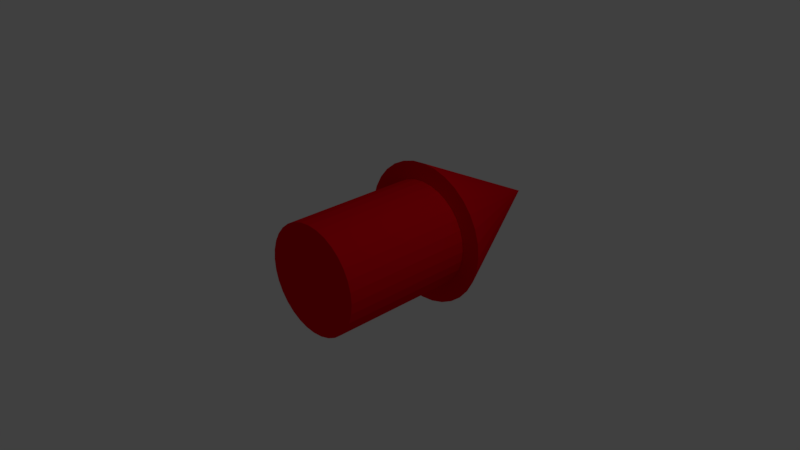 # Source: Arrow.blend  (saved by Blender 2.78.0; exported with 4.5.12 LTS)
import bpy
from mathutils import Matrix  # noqa: F401  (used for matrix-valued properties, if any)

bpy.ops.wm.read_factory_settings(use_empty=True)
scene = bpy.context.scene
scene.name = 'Scene'

# ---- collections
col_collection_1 = bpy.data.collections.new('Collection 1'); scene.collection.children.link(col_collection_1)

# ---- materials (node trees are filled in below, after node groups)
mat_red = bpy.data.materials.new('Red')
mat_red.alpha_threshold = 0.0
mat_red.use_transparent_shadow = False
mat_red.diffuse_color = (0.8, 0.0, 0.008575, 1.0)
mat_red.specular_color = (1.0, 0.0, 0.0404)
mat_red.roughness = 0.5

# ---- material node trees

# ---- world
world_world = bpy.data.worlds.new('World'); scene.world = world_world
world_world.color = (0.05088, 0.05088, 0.05088)
world_world.use_sun_shadow = False
world_world.sun_shadow_jitter_overblur = 0.0
world_world.cycles.sampling_method = 'MANUAL'

# ---- cameras
cam_camera = bpy.data.cameras.new('Camera')
cam_camera.clip_end = 100.0
cam_camera.lens = 35.0
cam_camera.sensor_width = 32.0
cam_camera.sensor_height = 18.0
cam_camera.ortho_scale = 7.314
cam_camera.dof.focus_distance = 0.0
cam_camera.dof.aperture_fstop = 128.0

# ---- lights
light_lamp = bpy.data.lights.new('Lamp', 'POINT')
light_lamp.transmission_factor = 0.0
light_lamp.cutoff_distance = 30.0
light_lamp.energy = 100.0
light_lamp.shadow_buffer_clip_start = 1.001
light_lamp.shadow_soft_size = 0.1
light_lamp.shadow_maximum_resolution = 0.006
light_lamp.use_absolute_resolution = True

# ---- meshes
me_cone = bpy.data.meshes.new('Cone')
me_cone.from_pydata([(-0.01467, -0.7423, -0.8863), (-0.01467, -0.7423, -2.886), (0.1317, -0.7279, -0.8863), (0.1317, -0.7279, -2.886), (0.2723, -0.6852, -0.8863), (0.2723, -0.6852, -2.886), (0.402, -0.6159, -0.8863), (0.402, -0.6159, -2.886), (0.5157, -0.5226, -0.8863), (0.5157, -0.5226, -2.886), (0.6089, -0.409, -0.8863), (0.6089, -0.409, -2.886), (0.6782, -0.2793, -0.8863), (0.6782, -0.2793, -2.886), (0.7209, -0.1386, -0.8863), (0.7209, -0.1386, -2.886), (0.7353, 0.007685, -0.8863), (0.7353, 0.007685, -2.886), (0.7209, 0.154, -0.8863), (0.7209, 0.154, -2.886), (0.6782, 0.2947, -0.8863), (0.6782, 0.2947, -2.886), (0.6089, 0.4244, -0.8863), (0.6089, 0.4244, -2.886), (0.5157, 0.538, -0.8863), (0.5157, 0.538, -2.886), (0.402, 0.6313, -0.8863), (0.402, 0.6313, -2.886), (0.2723, 0.7006, -0.8863), (0.2723, 0.7006, -2.886), (0.1317, 0.7433, -0.8863), (0.1317, 0.7433, -2.886), (-0.01467, 0.7577, -0.8863), (-0.01467, 0.7577, -2.886), (-0.161, 0.7433, -0.8863), (-0.161, 0.7433, -2.886), (-0.3017, 0.7006, -0.8863), (-0.3017, 0.7006, -2.886), (-0.4313, 0.6313, -0.8863), (-0.4313, 0.6313, -2.886), (-0.545, 0.538, -0.8863), (-0.545, 0.538, -2.886), (-0.6383, 0.4244, -0.8863), (-0.6383, 0.4244, -2.886), (-0.7076, 0.2947, -0.8863), (-0.7076, 0.2947, -2.886), (-0.7503, 0.154, -0.8863), (-0.7503, 0.154, -2.886), (-0.7647, 0.007684, -0.8863), (-0.7647, 0.007684, -2.886), (-0.7503, -0.1386, -0.8863), (-0.7503, -0.1386, -2.886), (-0.7076, -0.2793, -0.8863), (-0.7076, -0.2793, -2.886), (-0.6383, -0.409, -0.8863), (-0.6383, -0.409, -2.886), (-0.545, -0.5226, -0.8863), (-0.545, -0.5226, -2.886), (-0.4313, -0.6159, -0.8863), (-0.4313, -0.6159, -2.886), (-0.3017, -0.6852, -0.8863), (-0.3017, -0.6852, -2.886), (-0.161, -0.7279, -0.8863), (-0.161, -0.7279, -2.886), (0.0, 1.0, -1.0), (0.1951, 0.9808, -1.0), (0.3827, 0.9239, -1.0), (0.5556, 0.8315, -1.0), (0.7071, 0.7071, -1.0), (0.8315, 0.5556, -1.0), (0.9239, 0.3827, -1.0), (0.9808, 0.1951, -1.0), (1.0, 7.55e-08, -1.0), (0.0, 0.0, 1.0), (0.9808, -0.1951, -1.0), (0.9239, -0.3827, -1.0), (0.8315, -0.5556, -1.0), (0.7071, -0.7071, -1.0), (0.5556, -0.8315, -1.0), (0.3827, -0.9239, -1.0), (0.1951, -0.9808, -1.0), (-3.258e-07, -1.0, -1.0), (-0.1951, -0.9808, -1.0), (-0.3827, -0.9239, -1.0), (-0.5556, -0.8315, -1.0), (-0.7071, -0.7071, -1.0), (-0.8315, -0.5556, -1.0), (-0.9239, -0.3827, -1.0), (-0.9808, -0.1951, -1.0), (-1.0, 9.656e-07, -1.0), (-0.9808, 0.1951, -1.0), (-0.9239, 0.3827, -1.0), (-0.8315, 0.5556, -1.0), (-0.7071, 0.7071, -1.0), (-0.5556, 0.8315, -1.0), (-0.3827, 0.9239, -1.0), (-0.1951, 0.9808, -1.0)], [], [(0, 1, 3, 2), (2, 3, 5, 4), (4, 5, 7, 6), (6, 7, 9, 8), (8, 9, 11, 10), (10, 11, 13, 12), (12, 13, 15, 14), (14, 15, 17, 16), (16, 17, 19, 18), (18, 19, 21, 20), (20, 21, 23, 22), (22, 23, 25, 24), (24, 25, 27, 26), (26, 27, 29, 28), (28, 29, 31, 30), (30, 31, 33, 32), (32, 33, 35, 34), (34, 35, 37, 36), (36, 37, 39, 38), (38, 39, 41, 40), (40, 41, 43, 42), (42, 43, 45, 44), (44, 45, 47, 46), (46, 47, 49, 48), (48, 49, 51, 50), (50, 51, 53, 52), (52, 53, 55, 54), (54, 55, 57, 56), (56, 57, 59, 58), (58, 59, 61, 60), (3, 1, 63, 61, 59, 57, 55, 53, 51, 49, 47, 45, 43, 41, 39, 37, 35, 33, 31, 29, 27, 25, 23, 21, 19, 17, 15, 13, 11, 9, 7, 5), (60, 61, 63, 62), (62, 63, 1, 0), (0, 2, 4, 6, 8, 10, 12, 14, 16, 18, 20, 22, 24, 26, 28, 30, 32, 34, 36, 38, 40, 42, 44, 46, 48, 50, 52, 54, 56, 58, 60, 62), (64, 73, 65), (65, 73, 66), (66, 73, 67), (67, 73, 68), (68, 73, 69), (69, 73, 70), (70, 73, 71), (71, 73, 72), (72, 73, 74), (74, 73, 75), (75, 73, 76), (76, 73, 77), (77, 73, 78), (78, 73, 79), (79, 73, 80), (80, 73, 81), (81, 73, 82), (82, 73, 83), (83, 73, 84), (84, 73, 85), (85, 73, 86), (86, 73, 87), (87, 73, 88), (88, 73, 89), (89, 73, 90), (90, 73, 91), (91, 73, 92), (92, 73, 93), (93, 73, 94), (94, 73, 95), (95, 73, 96), (96, 73, 64), (64, 65, 66, 67, 68, 69, 70, 71, 72, 74, 75, 76, 77, 78, 79, 80, 81, 82, 83, 84, 85, 86, 87, 88, 89, 90, 91, 92, 93, 94, 95, 96)])
me_cone.materials.append(mat_red)
me_cone.use_remesh_preserve_volume = False
me_cone.use_remesh_preserve_attributes = False
me_cone.use_mirror_vertex_groups = False
me_cone.update()

# ---- objects
ob_arrow = bpy.data.objects.new('Arrow', me_cone)
ob_lamp = bpy.data.objects.new('Lamp', light_lamp)
ob_camera = bpy.data.objects.new('Camera', cam_camera)

# ---- transforms, parenting, visibility, modifiers, constraints
ob_arrow.location = (0.0661, 1.906, 0.01674)
ob_arrow.rotation_euler = (4.712, -0.0, 0.0)
ob_arrow.lineart.crease_threshold = 0.0
ob_lamp.location = (4.076, 1.005, 5.904)
ob_lamp.rotation_euler = (0.6503, 0.05522, 1.866)
ob_lamp.lock_rotations_4d = False
ob_lamp.empty_display_type = 'ARROWS'
ob_lamp.color = (0.0, 0.0, 0.0, 0.0)
ob_lamp.lineart.crease_threshold = 0.0
ob_camera.location = (7.481, -6.508, 5.344)
ob_camera.rotation_euler = (1.109, 0.0, 0.8149)
ob_camera.lock_rotations_4d = False
ob_camera.empty_display_type = 'ARROWS'
ob_camera.color = (0.0, 0.0, 0.0, 0.0)
ob_camera.display_type = 'WIRE'
ob_camera.lineart.crease_threshold = 0.0

# ---- collection membership
col_collection_1.objects.link(ob_arrow)
col_collection_1.objects.link(ob_lamp)
col_collection_1.objects.link(ob_camera)

# ---- scene / render settings (as saved in the file)
scene.camera = ob_camera
scene.frame_start = 1; scene.frame_end = 250; scene.frame_set(0)
scene.render.engine = 'BLENDER_EEVEE_NEXT'
scene.render.resolution_percentage = 50
scene.render.dither_intensity = 0.0
scene.cycles.use_denoising = False
scene.cycles.samples = 128
scene.cycles.sampling_pattern = 'TABULATED_SOBOL'
scene.cycles.light_sampling_threshold = 0.0
scene.cycles.use_adaptive_sampling = False
scene.cycles.use_light_tree = False
scene.cycles.blur_glossy = 0.0
scene.cycles.sample_clamp_indirect = 0.0
scene.view_settings.view_transform = 'Standard'
bpy.context.view_layer.update()
